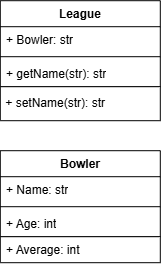

The diagram above was exported from draw.io. Its source (the exported page's mxGraphModel, read from the mxfile embedded in the PNG):
<mxGraphModel dx="786" dy="482" grid="1" gridSize="10" guides="1" tooltips="1" connect="1" arrows="1" fold="1" page="1" pageScale="1" pageWidth="850" pageHeight="1100" math="0" shadow="0">
  <root>
    <mxCell id="0" />
    <mxCell id="1" parent="0" />
    <object label="League" setName="" id="54_o9f4zUIe7UgvZM-B--1">
      <mxCell parent="1" style="swimlane;fontStyle=1;align=center;verticalAlign=top;childLayout=stackLayout;horizontal=1;startSize=26;horizontalStack=0;resizeParent=1;resizeParentMax=0;resizeLast=0;collapsible=1;marginBottom=0;whiteSpace=wrap;html=1;" vertex="1">
        <mxGeometry height="86" width="160" x="350" y="280" as="geometry">
          <mxRectangle height="30" width="80" x="350" y="280" as="alternateBounds" />
        </mxGeometry>
      </mxCell>
    </object>
    <mxCell id="54_o9f4zUIe7UgvZM-B--2" parent="54_o9f4zUIe7UgvZM-B--1" style="text;strokeColor=none;fillColor=none;align=left;verticalAlign=top;spacingLeft=4;spacingRight=4;overflow=hidden;rotatable=0;points=[[0,0.5],[1,0.5]];portConstraint=eastwest;whiteSpace=wrap;html=1;" value="+ Bowler: str" vertex="1">
      <mxGeometry height="26" width="160" y="26" as="geometry" />
    </mxCell>
    <mxCell id="54_o9f4zUIe7UgvZM-B--3" parent="54_o9f4zUIe7UgvZM-B--1" style="line;strokeWidth=1;fillColor=none;align=left;verticalAlign=middle;spacingTop=-1;spacingLeft=3;spacingRight=3;rotatable=0;labelPosition=right;points=[];portConstraint=eastwest;strokeColor=inherit;" value="" vertex="1">
      <mxGeometry height="8" width="160" y="52" as="geometry" />
    </mxCell>
    <mxCell id="54_o9f4zUIe7UgvZM-B--4" parent="54_o9f4zUIe7UgvZM-B--1" style="text;align=left;verticalAlign=top;spacingLeft=4;spacingRight=4;overflow=hidden;rotatable=0;points=[[0,0.5],[1,0.5]];portConstraint=eastwest;whiteSpace=wrap;html=1;" value="+ getName(str): str" vertex="1">
      <mxGeometry height="26" width="160" y="60" as="geometry" />
    </mxCell>
    <mxCell id="54_o9f4zUIe7UgvZM-B--8" parent="1" style="html=1;whiteSpace=wrap;align=left;verticalAlign=middle;" value="&amp;nbsp;+ setName(str): str" vertex="1">
      <mxGeometry height="34" width="160" x="350" y="366" as="geometry" />
    </mxCell>
    <mxCell id="54_o9f4zUIe7UgvZM-B--9" parent="1" style="swimlane;fontStyle=1;align=center;verticalAlign=top;childLayout=stackLayout;horizontal=1;startSize=26;horizontalStack=0;resizeParent=1;resizeParentMax=0;resizeLast=0;collapsible=1;marginBottom=0;whiteSpace=wrap;html=1;" value="Bowler" vertex="1">
      <mxGeometry height="86" width="160" x="350" y="430" as="geometry" />
    </mxCell>
    <mxCell id="54_o9f4zUIe7UgvZM-B--10" parent="54_o9f4zUIe7UgvZM-B--9" style="text;strokeColor=none;fillColor=none;align=left;verticalAlign=top;spacingLeft=4;spacingRight=4;overflow=hidden;rotatable=0;points=[[0,0.5],[1,0.5]];portConstraint=eastwest;whiteSpace=wrap;html=1;" value="+ Name: str" vertex="1">
      <mxGeometry height="26" width="160" y="26" as="geometry" />
    </mxCell>
    <mxCell id="54_o9f4zUIe7UgvZM-B--11" parent="54_o9f4zUIe7UgvZM-B--9" style="line;strokeWidth=1;fillColor=none;align=left;verticalAlign=middle;spacingTop=-1;spacingLeft=3;spacingRight=3;rotatable=0;labelPosition=right;points=[];portConstraint=eastwest;strokeColor=inherit;" value="" vertex="1">
      <mxGeometry height="8" width="160" y="52" as="geometry" />
    </mxCell>
    <mxCell id="54_o9f4zUIe7UgvZM-B--12" parent="54_o9f4zUIe7UgvZM-B--9" style="text;strokeColor=none;fillColor=none;align=left;verticalAlign=top;spacingLeft=4;spacingRight=4;overflow=hidden;rotatable=0;points=[[0,0.5],[1,0.5]];portConstraint=eastwest;whiteSpace=wrap;html=1;" value="+ Age: int" vertex="1">
      <mxGeometry height="26" width="160" y="60" as="geometry" />
    </mxCell>
    <mxCell id="54_o9f4zUIe7UgvZM-B--13" parent="1" style="html=1;whiteSpace=wrap;" value="&lt;span style=&quot;color: rgba(0, 0, 0, 0); font-family: monospace; font-size: 0px; text-align: start; white-space: nowrap;&quot;&gt;%3CmxGraphModel%3E%3Croot%3E%3CmxCell%20id%3D%220%22%2F%3E%3CmxCell%20id%3D%221%22%20parent%3D%220%22%2F%3E%3CmxCell%20id%3D%222%22%20parent%3D%221%22%20style%3D%22text%3BstrokeColor%3Dnone%3BfillColor%3Dnone%3Balign%3Dleft%3BverticalAlign%3Dtop%3BspacingLeft%3D4%3BspacingRight%3D4%3Boverflow%3Dhidden%3Brotatable%3D0%3Bpoints%3D%5B%5B0%2C0.5%5D%2C%5B1%2C0.5%5D%5D%3BportConstraint%3Deastwest%3BwhiteSpace%3Dwrap%3Bhtml%3D1%3B%22%20value%3D%22%2B%20method(type)%3A%20type%22%20vertex%3D%221%22%3E%3CmxGeometry%20height%3D%2226%22%20width%3D%22160%22%20x%3D%22200%22%20y%3D%22490%22%20as%3D%22geometry%22%2F%3E%3C%2FmxCell%3E%3C%2Froot%3E%3C%2FmxGraphModel%3E&lt;/span&gt;" vertex="1">
      <mxGeometry height="26" width="160" x="350" y="516" as="geometry" />
    </mxCell>
    <mxCell id="54_o9f4zUIe7UgvZM-B--15" parent="1" style="text;strokeColor=none;fillColor=none;align=left;verticalAlign=top;spacingLeft=4;spacingRight=4;overflow=hidden;rotatable=0;points=[[0,0.5],[1,0.5]];portConstraint=eastwest;whiteSpace=wrap;html=1;" value="+ Average: int" vertex="1">
      <mxGeometry height="26" width="160" x="350" y="516" as="geometry" />
    </mxCell>
  </root>
</mxGraphModel>